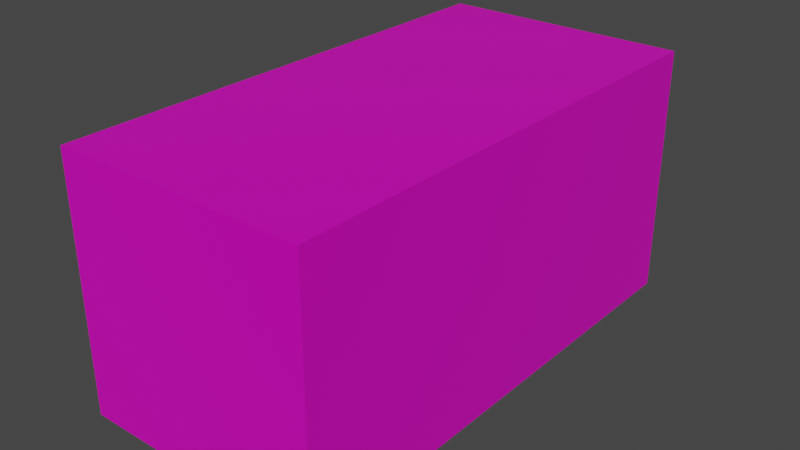 # Source: Car_1.blend  (saved by Blender 2.92.15; exported with 4.5.12 LTS)
import bpy
from mathutils import Matrix  # noqa: F401  (used for matrix-valued properties, if any)

bpy.ops.wm.read_factory_settings(use_empty=True)
scene = bpy.context.scene
scene.name = 'Scene'

# ---- collections
col_collection = bpy.data.collections.new('Collection'); scene.collection.children.link(col_collection)

# ---- materials (node trees are filled in below, after node groups)
mat_car_material = bpy.data.materials.new('Car Material')
mat_car_material.alpha_threshold = 0.0
mat_car_material.use_transparent_shadow = False
mat_car_material.line_color = (0.0, 0.0, 0.0, 1.0)

# ---- material node trees
mat_car_material.use_nodes = True; mat_car_material.node_tree.nodes.clear()
_N = mat_car_material.node_tree.nodes; _L = mat_car_material.node_tree.links
n0 = _N.new('ShaderNodeOutputMaterial'); n0.name = 'Material Output'; n0.location = (300, 300)
n1 = _N.new('ShaderNodeBsdfPrincipled'); n1.name = 'Principled BSDF'; n1.location = (10, 300)
n1.distribution = 'GGX'
n1.subsurface_method = 'BURLEY'
n1.inputs[0].default_value = (0.8, 0.0, 0.5676, 1.0)
n1.inputs[2].default_value = 0.4
n1.inputs[3].default_value = 1.45
n1.inputs[27].default_value = (0.0, 0.0, 0.0, 1.0)
n1.inputs[28].default_value = 1.0
_L.new(n1.outputs[0], n0.inputs[0])
n0.is_active_output = True

# ---- world
world_world = bpy.data.worlds.new('World'); scene.world = world_world
world_world.use_nodes = True; world_world.node_tree.nodes.clear()
_N = world_world.node_tree.nodes; _L = world_world.node_tree.links
n0 = _N.new('ShaderNodeOutputWorld'); n0.name = 'World Output'; n0.location = (300, 300)
n1 = _N.new('ShaderNodeBackground'); n1.name = 'Background'; n1.location = (10, 300)
n1.inputs[0].default_value = (0.05088, 0.05088, 0.05088, 1.0)
_L.new(n1.outputs[0], n0.inputs[0])
n0.is_active_output = True
world_world.color = (0.05088, 0.05088, 0.05088)
world_world.use_sun_shadow = False
world_world.sun_shadow_jitter_overblur = 0.0

# ---- meshes
me_cube = bpy.data.meshes.new('Cube')
me_cube.from_pydata([(1.0, 1.0, 1.0), (1.0, 1.0, -1.0), (1.0, -1.0, 1.0), (1.0, -1.0, -1.0), (-1.0, 1.0, 1.0), (-1.0, 1.0, -1.0), (-1.0, -1.0, 1.0), (-1.0, -1.0, -1.0)], [], [(0, 4, 6, 2), (3, 2, 6, 7), (7, 6, 4, 5), (5, 1, 3, 7), (1, 0, 2, 3), (5, 4, 0, 1)])
_uv = me_cube.uv_layers.new(name='UVMap')
_uv.uv.foreach_set('vector', [0.625, 0.5, 0.875, 0.5, 0.875, 0.75, 0.625, 0.75, 0.375, 0.75, 0.625, 0.75, 0.625, 1.0, 0.375, 1.0, 0.375, 0.0, 0.625, 0.0, 0.625, 0.25, 0.375, 0.25, 0.125, 0.5, 0.375, 0.5, 0.375, 0.75, 0.125, 0.75, 0.375, 0.5, 0.625, 0.5, 0.625, 0.75, 0.375, 0.75, 0.375, 0.25, 0.625, 0.25, 0.625, 0.5, 0.375, 0.5])
me_cube.materials.append(mat_car_material)
me_cube.use_remesh_preserve_volume = False
me_cube.use_remesh_preserve_attributes = False
me_cube.use_mirror_vertex_groups = False
me_cube.update()

# ---- objects
ob_car = bpy.data.objects.new('Car', me_cube)

# ---- transforms, parenting, visibility, modifiers, constraints
ob_car.location = (0.0, 0.0, 0.0)
ob_car.scale = (1.0, 2.0, 1.0)
ob_car.lock_rotations_4d = False
ob_car.empty_display_type = 'ARROWS'
ob_car.lineart.crease_threshold = 0.0

# ---- collection membership
col_collection.objects.link(ob_car)

# ---- scene / render settings (as saved in the file)
scene.frame_start = 1; scene.frame_end = 250; scene.frame_set(1)
scene.render.engine = 'BLENDER_EEVEE_NEXT'
scene.cycles.use_denoising = False
scene.cycles.samples = 128
scene.cycles.sampling_pattern = 'TABULATED_SOBOL'
scene.cycles.use_adaptive_sampling = False
scene.cycles.use_light_tree = False
scene.view_settings.view_transform = 'Filmic'
bpy.context.view_layer.update()

# ---- added for rendering (the .blend has no active camera and no usable light): camera, sun
cam_auto = bpy.data.cameras.new('AutoCamera')
cam_auto.lens = 50.0
cam_auto.sensor_width = 36.0
cam_auto.clip_end = 1000.0
ob_auto_camera = bpy.data.objects.new('AutoCamera', cam_auto)
scene.collection.objects.link(ob_auto_camera)
ob_auto_camera.location = (4.53266, -5.43919, 3.62613)
ob_auto_camera.rotation_euler = (1.09748, -7.21219e-08, 0.694738)
scene.camera = ob_auto_camera
light_auto_sun = bpy.data.lights.new('AutoSun', 'SUN')
light_auto_sun.energy = 3.0
light_auto_sun.angle = 0.0523599
ob_auto_sun = bpy.data.objects.new('AutoSun', light_auto_sun)
scene.collection.objects.link(ob_auto_sun)
ob_auto_sun.rotation_euler = (0.872665, 0.174533, 0.523599)
bpy.context.view_layer.update()
